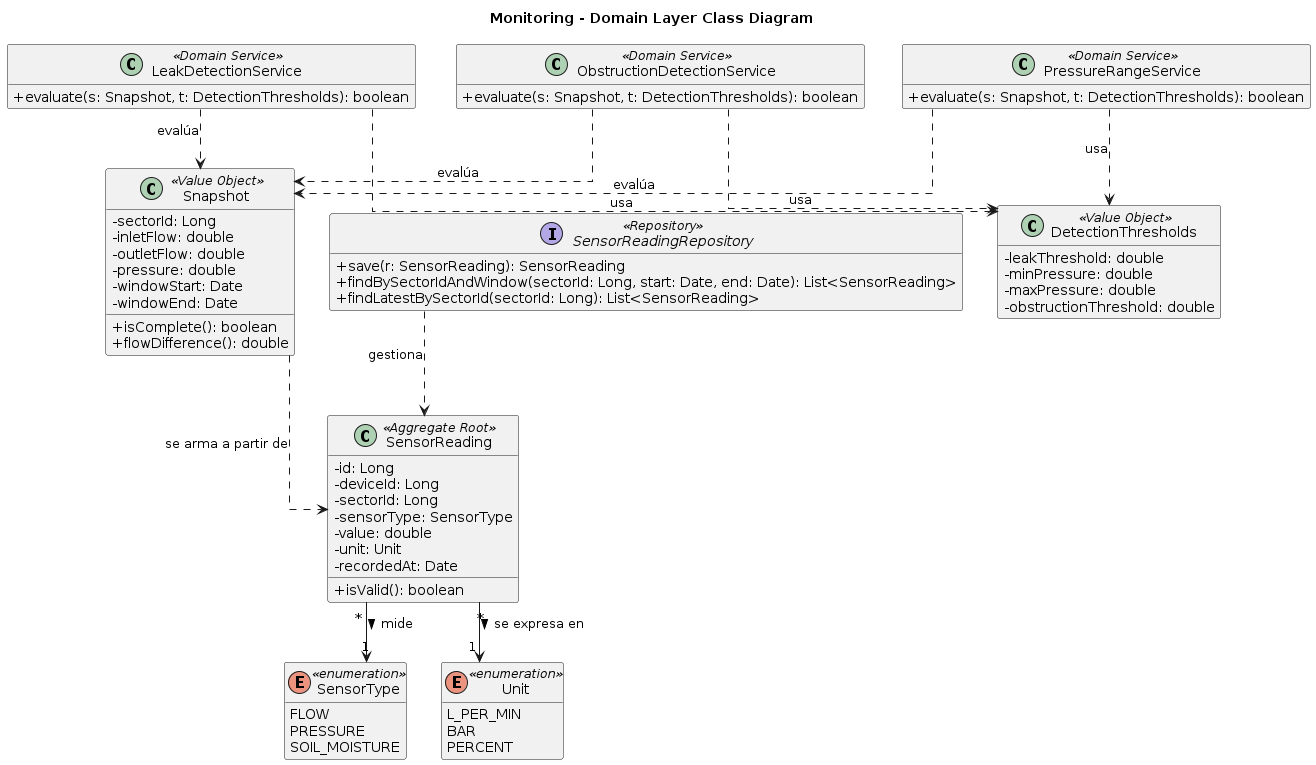

The diagram above was rendered by PlantUML. Its source (embedded in the PNG):
@startuml
title Monitoring - Domain Layer Class Diagram
skinparam classAttributeIconSize 0
skinparam linetype ortho
hide empty members

class SensorReading <<Aggregate Root>> {
  -id: Long
  -deviceId: Long
  -sectorId: Long
  -sensorType: SensorType
  -value: double
  -unit: Unit
  -recordedAt: Date
  +isValid(): boolean
}

class Snapshot <<Value Object>> {
  -sectorId: Long
  -inletFlow: double
  -outletFlow: double
  -pressure: double
  -windowStart: Date
  -windowEnd: Date
  +isComplete(): boolean
  +flowDifference(): double
}

class DetectionThresholds <<Value Object>> {
  -leakThreshold: double
  -minPressure: double
  -maxPressure: double
  -obstructionThreshold: double
}

class LeakDetectionService <<Domain Service>> {
  +evaluate(s: Snapshot, t: DetectionThresholds): boolean
}

class ObstructionDetectionService <<Domain Service>> {
  +evaluate(s: Snapshot, t: DetectionThresholds): boolean
}

class PressureRangeService <<Domain Service>> {
  +evaluate(s: Snapshot, t: DetectionThresholds): boolean
}

enum SensorType <<enumeration>> {
  FLOW
  PRESSURE
  SOIL_MOISTURE
}

enum Unit <<enumeration>> {
  L_PER_MIN
  BAR
  PERCENT
}

interface SensorReadingRepository <<Repository>> {
  +save(r: SensorReading): SensorReading
  +findBySectorIdAndWindow(sectorId: Long, start: Date, end: Date): List<SensorReading>
  +findLatestBySectorId(sectorId: Long): List<SensorReading>
}

SensorReading "*" --> "1" SensorType : mide >
SensorReading "*" --> "1" Unit : se expresa en >
Snapshot ..> SensorReading : se arma a partir de
LeakDetectionService ..> Snapshot : evalúa
ObstructionDetectionService ..> Snapshot : evalúa
PressureRangeService ..> Snapshot : evalúa
LeakDetectionService ..> DetectionThresholds : usa
ObstructionDetectionService ..> DetectionThresholds : usa
PressureRangeService ..> DetectionThresholds : usa
SensorReadingRepository ..> SensorReading : gestiona
@enduml